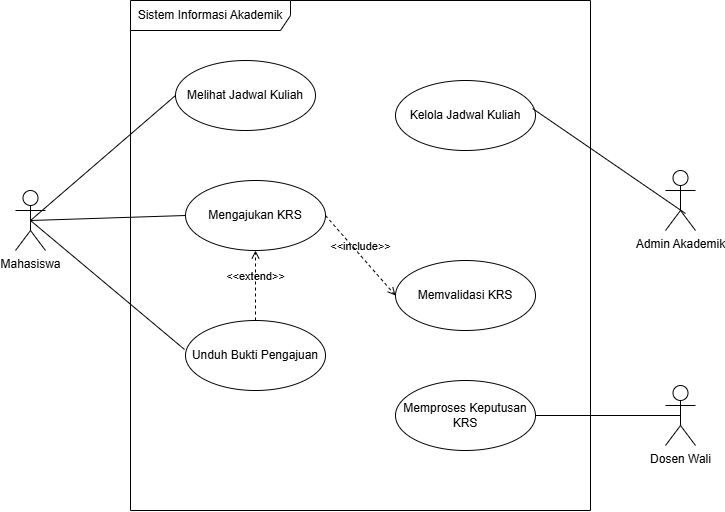

The diagram above was exported from draw.io. Its source (the exported page's mxGraphModel, read from the mxfile embedded in the PNG):
<mxGraphModel dx="1414" dy="841" grid="1" gridSize="10" guides="1" tooltips="1" connect="1" arrows="1" fold="1" page="1" pageScale="1" pageWidth="850" pageHeight="1100" math="0" shadow="0">
  <root>
    <mxCell id="0" />
    <mxCell id="1" parent="0" />
    <mxCell id="LeAlE8jEQnzCJha6OFye-1" parent="1" style="shape=umlFrame;whiteSpace=wrap;html=1;pointerEvents=0;recursiveResize=0;container=1;collapsible=0;width=160;" value="Sistem Informasi Akademik" vertex="1">
      <mxGeometry height="510" width="460" x="195" y="100" as="geometry" />
    </mxCell>
    <mxCell id="LeAlE8jEQnzCJha6OFye-2" parent="LeAlE8jEQnzCJha6OFye-1" style="ellipse;whiteSpace=wrap;html=1;" value="Melihat Jadwal Kuliah" vertex="1">
      <mxGeometry height="70" width="140" x="45" y="60" as="geometry" />
    </mxCell>
    <mxCell id="LeAlE8jEQnzCJha6OFye-3" parent="LeAlE8jEQnzCJha6OFye-1" style="ellipse;whiteSpace=wrap;html=1;" value="Mengajukan KRS" vertex="1">
      <mxGeometry height="70" width="140" x="55" y="180" as="geometry" />
    </mxCell>
    <mxCell id="LeAlE8jEQnzCJha6OFye-4" parent="LeAlE8jEQnzCJha6OFye-1" style="ellipse;whiteSpace=wrap;html=1;" value="Memvalidasi KRS" vertex="1">
      <mxGeometry height="70" width="140" x="265" y="260" as="geometry" />
    </mxCell>
    <mxCell id="LeAlE8jEQnzCJha6OFye-7" parent="LeAlE8jEQnzCJha6OFye-1" style="ellipse;whiteSpace=wrap;html=1;" value="Unduh Bukti Pengajuan" vertex="1">
      <mxGeometry height="70" width="140" x="55" y="320" as="geometry" />
    </mxCell>
    <mxCell id="LeAlE8jEQnzCJha6OFye-8" parent="LeAlE8jEQnzCJha6OFye-1" style="ellipse;whiteSpace=wrap;html=1;" value="Memproses Keputusan KRS" vertex="1">
      <mxGeometry height="70" width="140" x="265" y="380" as="geometry" />
    </mxCell>
    <mxCell id="LeAlE8jEQnzCJha6OFye-20" edge="1" parent="LeAlE8jEQnzCJha6OFye-1" source="LeAlE8jEQnzCJha6OFye-3" style="html=1;verticalAlign=bottom;labelBackgroundColor=none;endArrow=open;endFill=0;dashed=1;rounded=0;exitX=1;exitY=0.5;exitDx=0;exitDy=0;entryX=0;entryY=0.5;entryDx=0;entryDy=0;" target="LeAlE8jEQnzCJha6OFye-4" value="&amp;lt;&amp;lt;include&amp;gt;&amp;gt;">
      <mxGeometry relative="1" width="160" as="geometry">
        <mxPoint x="225" y="214.5" as="sourcePoint" />
        <mxPoint x="345" y="214.5" as="targetPoint" />
      </mxGeometry>
    </mxCell>
    <mxCell id="LeAlE8jEQnzCJha6OFye-21" edge="1" parent="LeAlE8jEQnzCJha6OFye-1" source="LeAlE8jEQnzCJha6OFye-7" style="html=1;verticalAlign=bottom;labelBackgroundColor=none;endArrow=open;endFill=0;dashed=1;rounded=0;exitX=0.5;exitY=0;exitDx=0;exitDy=0;" target="LeAlE8jEQnzCJha6OFye-3" value="&amp;lt;&amp;lt;extend&amp;gt;&amp;gt;">
      <mxGeometry relative="1" width="160" as="geometry">
        <mxPoint x="155" y="300" as="sourcePoint" />
        <mxPoint x="315" y="300" as="targetPoint" />
      </mxGeometry>
    </mxCell>
    <mxCell id="LeAlE8jEQnzCJha6OFye-22" parent="LeAlE8jEQnzCJha6OFye-1" style="ellipse;whiteSpace=wrap;html=1;" value="Kelola Jadwal Kuliah" vertex="1">
      <mxGeometry height="70" width="140" x="265" y="80" as="geometry" />
    </mxCell>
    <mxCell id="LeAlE8jEQnzCJha6OFye-9" edge="1" parent="1" source="LeAlE8jEQnzCJha6OFye-11" style="endArrow=none;startArrow=none;endFill=0;startFill=0;endSize=8;html=1;verticalAlign=bottom;labelBackgroundColor=none;strokeWidth=1;rounded=0;exitX=0.5;exitY=0.5;exitDx=0;exitDy=0;exitPerimeter=0;entryX=0;entryY=0.5;entryDx=0;entryDy=0;" target="LeAlE8jEQnzCJha6OFye-2" value="">
      <mxGeometry relative="1" width="160" as="geometry">
        <mxPoint x="100" y="330" as="sourcePoint" />
        <mxPoint x="260" y="330" as="targetPoint" />
      </mxGeometry>
    </mxCell>
    <mxCell id="LeAlE8jEQnzCJha6OFye-11" parent="1" style="shape=umlActor;verticalLabelPosition=bottom;verticalAlign=top;html=1;outlineConnect=0;" value="Mahasiswa" vertex="1">
      <mxGeometry height="60" width="30" x="80" y="290" as="geometry" />
    </mxCell>
    <mxCell id="LeAlE8jEQnzCJha6OFye-12" edge="1" parent="1" source="LeAlE8jEQnzCJha6OFye-11" style="endArrow=none;startArrow=none;endFill=0;startFill=0;endSize=8;html=1;verticalAlign=bottom;labelBackgroundColor=none;strokeWidth=1;rounded=0;exitX=0.5;exitY=0.5;exitDx=0;exitDy=0;exitPerimeter=0;entryX=0;entryY=0.5;entryDx=0;entryDy=0;" target="LeAlE8jEQnzCJha6OFye-3" value="">
      <mxGeometry relative="1" width="160" as="geometry">
        <mxPoint x="230" y="395" as="sourcePoint" />
        <mxPoint x="375" y="300" as="targetPoint" />
      </mxGeometry>
    </mxCell>
    <mxCell id="LeAlE8jEQnzCJha6OFye-13" edge="1" parent="1" source="LeAlE8jEQnzCJha6OFye-11" style="endArrow=none;startArrow=none;endFill=0;startFill=0;endSize=8;html=1;verticalAlign=bottom;labelBackgroundColor=none;strokeWidth=1;rounded=0;exitX=0.5;exitY=0.5;exitDx=0;exitDy=0;exitPerimeter=0;entryX=-0.007;entryY=0.414;entryDx=0;entryDy=0;entryPerimeter=0;" target="LeAlE8jEQnzCJha6OFye-7" value="">
      <mxGeometry relative="1" width="160" as="geometry">
        <mxPoint x="120" y="502.5" as="sourcePoint" />
        <mxPoint x="265" y="407.5" as="targetPoint" />
      </mxGeometry>
    </mxCell>
    <mxCell id="LeAlE8jEQnzCJha6OFye-14" parent="1" style="shape=umlActor;verticalLabelPosition=bottom;verticalAlign=top;html=1;outlineConnect=0;" value="Dosen Wali" vertex="1">
      <mxGeometry height="60" width="30" x="730" y="485" as="geometry" />
    </mxCell>
    <mxCell id="LeAlE8jEQnzCJha6OFye-17" edge="1" parent="1" source="LeAlE8jEQnzCJha6OFye-8" style="endArrow=none;startArrow=none;endFill=0;startFill=0;endSize=8;html=1;verticalAlign=bottom;labelBackgroundColor=none;strokeWidth=1;rounded=0;exitX=1;exitY=0.5;exitDx=0;exitDy=0;entryX=0.5;entryY=0.5;entryDx=0;entryDy=0;entryPerimeter=0;" target="LeAlE8jEQnzCJha6OFye-14" value="">
      <mxGeometry relative="1" width="160" as="geometry">
        <mxPoint x="600" y="370" as="sourcePoint" />
        <mxPoint x="754" y="499" as="targetPoint" />
      </mxGeometry>
    </mxCell>
    <mxCell id="LeAlE8jEQnzCJha6OFye-18" parent="1" style="shape=umlActor;verticalLabelPosition=bottom;verticalAlign=top;html=1;outlineConnect=0;" value="Admin Akademik" vertex="1">
      <mxGeometry height="60" width="30" x="730" y="270" as="geometry" />
    </mxCell>
    <mxCell id="LeAlE8jEQnzCJha6OFye-23" edge="1" parent="1" source="LeAlE8jEQnzCJha6OFye-22" style="endArrow=none;startArrow=none;endFill=0;startFill=0;endSize=8;html=1;verticalAlign=bottom;labelBackgroundColor=none;strokeWidth=1;rounded=0;exitX=0.979;exitY=0.4;exitDx=0;exitDy=0;exitPerimeter=0;entryX=0.667;entryY=0.717;entryDx=0;entryDy=0;entryPerimeter=0;" target="LeAlE8jEQnzCJha6OFye-18" value="">
      <mxGeometry relative="1" width="160" as="geometry">
        <mxPoint x="600" y="405" as="sourcePoint" />
        <mxPoint x="745" y="280" as="targetPoint" />
      </mxGeometry>
    </mxCell>
  </root>
</mxGraphModel>